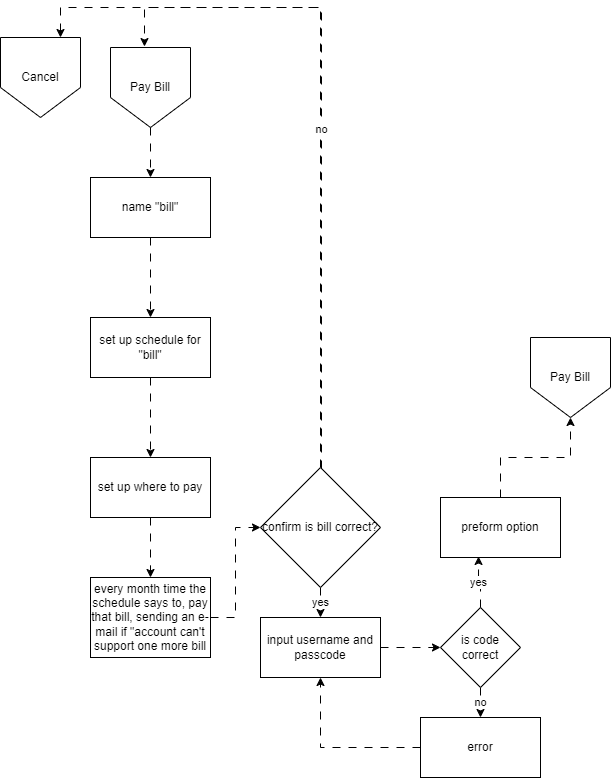

The diagram above was exported from draw.io. Its source (the exported page's mxGraphModel, read from the mxfile embedded in the PNG):
<mxGraphModel dx="1434" dy="836" grid="1" gridSize="10" guides="1" tooltips="1" connect="1" arrows="1" fold="1" page="1" pageScale="1" pageWidth="827" pageHeight="1169" math="0" shadow="0">
  <root>
    <mxCell id="0" />
    <mxCell id="1" parent="0" />
    <mxCell id="qru3joSKuZRpQULYFEPo-1" value="yes" style="edgeStyle=orthogonalEdgeStyle;rounded=0;orthogonalLoop=1;jettySize=auto;html=1;flowAnimation=1;" parent="1" source="qru3joSKuZRpQULYFEPo-2" target="qru3joSKuZRpQULYFEPo-9" edge="1">
      <mxGeometry relative="1" as="geometry" />
    </mxCell>
    <mxCell id="aTvrDMLUvQrQFsvwzscx-18" style="edgeStyle=orthogonalEdgeStyle;rounded=0;orthogonalLoop=1;jettySize=auto;html=1;entryX=0.75;entryY=0;entryDx=0;entryDy=0;flowAnimation=1;" parent="1" source="qru3joSKuZRpQULYFEPo-2" target="ng6nLmOsvuC2LEewdqQx-1" edge="1">
      <mxGeometry relative="1" as="geometry">
        <Array as="points">
          <mxPoint x="470" y="10" />
          <mxPoint x="210" y="10" />
        </Array>
      </mxGeometry>
    </mxCell>
    <mxCell id="aTvrDMLUvQrQFsvwzscx-19" value="no" style="edgeStyle=orthogonalEdgeStyle;rounded=0;orthogonalLoop=1;jettySize=auto;html=1;entryX=0.425;entryY=-0.012;entryDx=0;entryDy=0;entryPerimeter=0;flowAnimation=1;" parent="1" source="qru3joSKuZRpQULYFEPo-2" target="aTvrDMLUvQrQFsvwzscx-1" edge="1">
      <mxGeometry relative="1" as="geometry">
        <mxPoint x="300" y="-10" as="targetPoint" />
        <Array as="points">
          <mxPoint x="471" y="10" />
          <mxPoint x="294" y="10" />
        </Array>
      </mxGeometry>
    </mxCell>
    <mxCell id="qru3joSKuZRpQULYFEPo-2" value="confirm is bill correct?" style="rhombus;whiteSpace=wrap;html=1;" parent="1" vertex="1">
      <mxGeometry x="410" y="470" width="120" height="120" as="geometry" />
    </mxCell>
    <mxCell id="qru3joSKuZRpQULYFEPo-3" style="edgeStyle=orthogonalEdgeStyle;rounded=0;orthogonalLoop=1;jettySize=auto;html=1;flowAnimation=1;" parent="1" source="qru3joSKuZRpQULYFEPo-4" target="qru3joSKuZRpQULYFEPo-5" edge="1">
      <mxGeometry relative="1" as="geometry" />
    </mxCell>
    <mxCell id="qru3joSKuZRpQULYFEPo-4" value="preform option" style="whiteSpace=wrap;html=1;" parent="1" vertex="1">
      <mxGeometry x="590" y="500" width="120" height="60" as="geometry" />
    </mxCell>
    <UserObject label="Pay Bill" link="data:page/id,rjkk4G9pVdGJUG_Aq8ia" id="qru3joSKuZRpQULYFEPo-5">
      <mxCell style="shape=offPageConnector;whiteSpace=wrap;html=1;" parent="1" vertex="1">
        <mxGeometry x="680" y="340" width="80" height="80" as="geometry" />
      </mxCell>
    </UserObject>
    <mxCell id="qru3joSKuZRpQULYFEPo-6" value="no" style="edgeStyle=orthogonalEdgeStyle;rounded=0;orthogonalLoop=1;jettySize=auto;html=1;flowAnimation=1;" parent="1" source="qru3joSKuZRpQULYFEPo-7" target="qru3joSKuZRpQULYFEPo-12" edge="1">
      <mxGeometry relative="1" as="geometry" />
    </mxCell>
    <mxCell id="qru3joSKuZRpQULYFEPo-7" value="is code correct" style="rhombus;whiteSpace=wrap;html=1;" parent="1" vertex="1">
      <mxGeometry x="590" y="610" width="80" height="80" as="geometry" />
    </mxCell>
    <mxCell id="qru3joSKuZRpQULYFEPo-8" value="" style="edgeStyle=orthogonalEdgeStyle;rounded=0;orthogonalLoop=1;jettySize=auto;html=1;flowAnimation=1;" parent="1" source="qru3joSKuZRpQULYFEPo-9" target="qru3joSKuZRpQULYFEPo-7" edge="1">
      <mxGeometry relative="1" as="geometry" />
    </mxCell>
    <mxCell id="qru3joSKuZRpQULYFEPo-9" value="input username and passcode" style="whiteSpace=wrap;html=1;" parent="1" vertex="1">
      <mxGeometry x="410" y="620" width="120" height="60" as="geometry" />
    </mxCell>
    <mxCell id="qru3joSKuZRpQULYFEPo-10" value="yes" style="edgeStyle=orthogonalEdgeStyle;rounded=0;orthogonalLoop=1;jettySize=auto;html=1;entryX=0.317;entryY=0.983;entryDx=0;entryDy=0;entryPerimeter=0;flowAnimation=1;" parent="1" source="qru3joSKuZRpQULYFEPo-7" target="qru3joSKuZRpQULYFEPo-4" edge="1">
      <mxGeometry relative="1" as="geometry" />
    </mxCell>
    <mxCell id="qru3joSKuZRpQULYFEPo-11" style="edgeStyle=orthogonalEdgeStyle;rounded=0;orthogonalLoop=1;jettySize=auto;html=1;flowAnimation=1;" parent="1" source="qru3joSKuZRpQULYFEPo-12" target="qru3joSKuZRpQULYFEPo-9" edge="1">
      <mxGeometry relative="1" as="geometry" />
    </mxCell>
    <mxCell id="qru3joSKuZRpQULYFEPo-12" value="error" style="whiteSpace=wrap;html=1;" parent="1" vertex="1">
      <mxGeometry x="570" y="720" width="120" height="60" as="geometry" />
    </mxCell>
    <UserObject label="Cancel" link="data:page/id,rjkk4G9pVdGJUG_Aq8ia" id="ng6nLmOsvuC2LEewdqQx-1">
      <mxCell style="shape=offPageConnector;whiteSpace=wrap;html=1;" parent="1" vertex="1">
        <mxGeometry x="150" y="40" width="80" height="80" as="geometry" />
      </mxCell>
    </UserObject>
    <mxCell id="aTvrDMLUvQrQFsvwzscx-3" value="" style="edgeStyle=orthogonalEdgeStyle;rounded=0;orthogonalLoop=1;jettySize=auto;html=1;flowAnimation=1;" parent="1" source="aTvrDMLUvQrQFsvwzscx-1" target="aTvrDMLUvQrQFsvwzscx-2" edge="1">
      <mxGeometry relative="1" as="geometry" />
    </mxCell>
    <UserObject label="Pay Bill" id="aTvrDMLUvQrQFsvwzscx-1">
      <mxCell style="shape=offPageConnector;whiteSpace=wrap;html=1;" parent="1" vertex="1">
        <mxGeometry x="260" y="50" width="80" height="80" as="geometry" />
      </mxCell>
    </UserObject>
    <mxCell id="aTvrDMLUvQrQFsvwzscx-5" value="" style="edgeStyle=orthogonalEdgeStyle;rounded=0;orthogonalLoop=1;jettySize=auto;html=1;flowAnimation=1;" parent="1" source="aTvrDMLUvQrQFsvwzscx-2" target="aTvrDMLUvQrQFsvwzscx-4" edge="1">
      <mxGeometry relative="1" as="geometry" />
    </mxCell>
    <mxCell id="aTvrDMLUvQrQFsvwzscx-2" value="name &quot;bill&quot;" style="whiteSpace=wrap;html=1;" parent="1" vertex="1">
      <mxGeometry x="240" y="180" width="120" height="60" as="geometry" />
    </mxCell>
    <mxCell id="aTvrDMLUvQrQFsvwzscx-7" value="" style="edgeStyle=orthogonalEdgeStyle;rounded=0;orthogonalLoop=1;jettySize=auto;html=1;flowAnimation=1;" parent="1" source="aTvrDMLUvQrQFsvwzscx-4" target="aTvrDMLUvQrQFsvwzscx-6" edge="1">
      <mxGeometry relative="1" as="geometry" />
    </mxCell>
    <mxCell id="aTvrDMLUvQrQFsvwzscx-4" value="set up schedule for &quot;bill&quot;" style="whiteSpace=wrap;html=1;" parent="1" vertex="1">
      <mxGeometry x="240" y="320" width="120" height="60" as="geometry" />
    </mxCell>
    <mxCell id="aTvrDMLUvQrQFsvwzscx-9" value="" style="edgeStyle=orthogonalEdgeStyle;rounded=0;orthogonalLoop=1;jettySize=auto;html=1;flowAnimation=1;" parent="1" source="aTvrDMLUvQrQFsvwzscx-6" target="aTvrDMLUvQrQFsvwzscx-8" edge="1">
      <mxGeometry relative="1" as="geometry" />
    </mxCell>
    <mxCell id="aTvrDMLUvQrQFsvwzscx-6" value="set up where to pay" style="whiteSpace=wrap;html=1;" parent="1" vertex="1">
      <mxGeometry x="240" y="460" width="120" height="60" as="geometry" />
    </mxCell>
    <mxCell id="aTvrDMLUvQrQFsvwzscx-12" style="edgeStyle=orthogonalEdgeStyle;rounded=0;orthogonalLoop=1;jettySize=auto;html=1;entryX=0;entryY=0.5;entryDx=0;entryDy=0;flowAnimation=1;" parent="1" source="aTvrDMLUvQrQFsvwzscx-8" target="qru3joSKuZRpQULYFEPo-2" edge="1">
      <mxGeometry relative="1" as="geometry" />
    </mxCell>
    <mxCell id="aTvrDMLUvQrQFsvwzscx-8" value="every month time the schedule says to, pay that bill, sending an e-mail if &quot;account can't support one more bill" style="whiteSpace=wrap;html=1;" parent="1" vertex="1">
      <mxGeometry x="240" y="580" width="120" height="80" as="geometry" />
    </mxCell>
  </root>
</mxGraphModel>